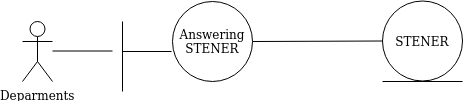

The diagram above was exported from draw.io. Its source (the exported page's mxGraphModel, read from the mxfile embedded in the PNG):
<mxGraphModel dx="1002" dy="886" grid="1" gridSize="10" guides="1" tooltips="1" connect="1" arrows="1" fold="1" page="1" pageScale="1" pageWidth="850" pageHeight="1100" math="0" shadow="0">
  <root>
    <mxCell id="0" />
    <mxCell id="1" parent="0" />
    <mxCell id="dmRorggkXNCS0P2koXyJ-1" value="Deparments&lt;br&gt;" style="shape=umlActor;verticalLabelPosition=bottom;labelBackgroundColor=#ffffff;verticalAlign=top;html=1;outlineConnect=0;" parent="1" vertex="1">
      <mxGeometry x="90" y="140" width="30" height="60" as="geometry" />
    </mxCell>
    <mxCell id="gT_6m0L47ZGOkSsqBPjF-1" value="STENER" style="ellipse;whiteSpace=wrap;html=1;aspect=fixed;" parent="1" vertex="1">
      <mxGeometry x="450" y="119.5" width="80" height="80" as="geometry" />
    </mxCell>
    <mxCell id="gT_6m0L47ZGOkSsqBPjF-2" value="" style="endArrow=none;html=1;" parent="1" edge="1">
      <mxGeometry width="50" height="50" relative="1" as="geometry">
        <mxPoint x="450" y="200" as="sourcePoint" />
        <mxPoint x="530" y="200" as="targetPoint" />
      </mxGeometry>
    </mxCell>
    <mxCell id="HZI8-HhXEf9ajZ4AhN8E-1" value="" style="endArrow=none;html=1;entryX=0;entryY=0.5;entryDx=0;entryDy=0;" parent="1" source="wrD4BUKI-ocJJezWEbc9-17" target="gT_6m0L47ZGOkSsqBPjF-1" edge="1">
      <mxGeometry width="50" height="50" relative="1" as="geometry">
        <mxPoint x="50" y="740" as="sourcePoint" />
        <mxPoint x="100" y="690" as="targetPoint" />
      </mxGeometry>
    </mxCell>
    <mxCell id="HZI8-HhXEf9ajZ4AhN8E-2" value="" style="endArrow=none;html=1;" parent="1" edge="1">
      <mxGeometry width="50" height="50" relative="1" as="geometry">
        <mxPoint x="120" y="169.5" as="sourcePoint" />
        <mxPoint x="180" y="169.5" as="targetPoint" />
      </mxGeometry>
    </mxCell>
    <mxCell id="qE2nLO2PdNEtmjVFiHA--1" value="" style="group" vertex="1" connectable="0" parent="1">
      <mxGeometry x="190" y="120" width="130" height="90" as="geometry" />
    </mxCell>
    <mxCell id="wrD4BUKI-ocJJezWEbc9-17" value="Answering STENER" style="ellipse;whiteSpace=wrap;html=1;aspect=fixed;" parent="qE2nLO2PdNEtmjVFiHA--1" vertex="1">
      <mxGeometry x="50" width="80" height="80" as="geometry" />
    </mxCell>
    <mxCell id="wrD4BUKI-ocJJezWEbc9-18" value="" style="endArrow=none;html=1;entryX=-0.012;entryY=0.625;entryDx=0;entryDy=0;entryPerimeter=0;" parent="qE2nLO2PdNEtmjVFiHA--1" target="wrD4BUKI-ocJJezWEbc9-17" edge="1">
      <mxGeometry width="50" height="50" relative="1" as="geometry">
        <mxPoint y="50" as="sourcePoint" />
        <mxPoint x="50" y="60" as="targetPoint" />
      </mxGeometry>
    </mxCell>
    <mxCell id="wrD4BUKI-ocJJezWEbc9-19" value="" style="endArrow=none;html=1;" parent="qE2nLO2PdNEtmjVFiHA--1" edge="1">
      <mxGeometry width="50" height="50" relative="1" as="geometry">
        <mxPoint y="90" as="sourcePoint" />
        <mxPoint y="20" as="targetPoint" />
      </mxGeometry>
    </mxCell>
  </root>
</mxGraphModel>